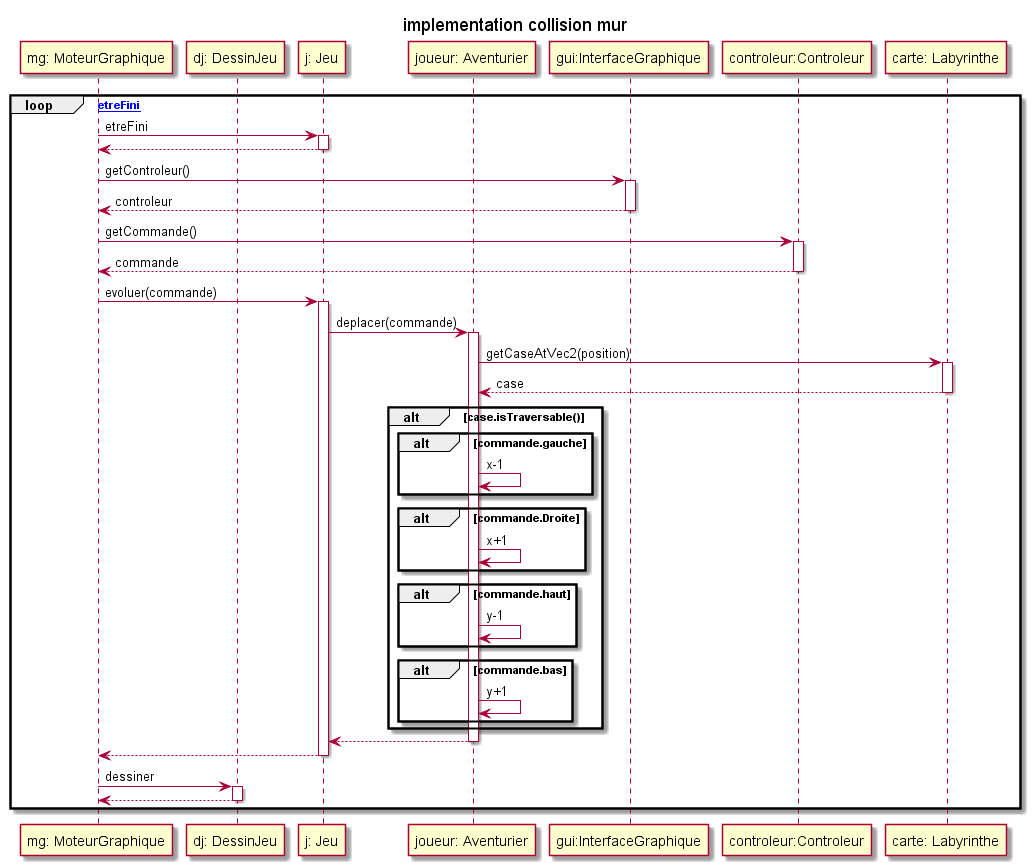

The diagram above was rendered by PlantUML. Its source (embedded in the PNG):
@startuml
title implementation collision mur
participant "mg: MoteurGraphique" as moteurJeu
participant "dj: DessinJeu" as dessinJeu
participant "j: Jeu" as jeu
participant "joueur: Aventurier" as joueur
participant "gui:InterfaceGraphique" as gui
participant "controleur:Controleur" as controleur
participant "carte: Labyrinthe" as carte

    loop [non etreFini]
        moteurJeu -> jeu : etreFini
        activate jeu
        moteurJeu <-- jeu
        deactivate jeu
        moteurJeu -> gui : getControleur()
        activate gui
        moteurJeu <-- gui : controleur
        deactivate gui
        moteurJeu -> controleur : getCommande()
        activate controleur
        moteurJeu <-- controleur : commande
        deactivate controleur
        moteurJeu -> jeu : evoluer(commande)
        activate jeu
        jeu -> joueur : deplacer(commande)
        activate joueur
        joueur -> carte : getCaseAtVec2(position)
        activate carte
        joueur <-- carte : case
        deactivate carte
        alt case.isTraversable()
            alt commande.gauche
                joueur -> joueur : x-1
            end
            alt commande.Droite 
                joueur -> joueur : x+1
            end
            alt commande.haut
                joueur -> joueur : y-1
            end
            alt commande.bas
                joueur -> joueur : y+1
            end
        end
        jeu <-- joueur
        deactivate joueur
        moteurJeu <-- jeu
        deactivate jeu
        moteurJeu -> dessinJeu : dessiner
        activate dessinJeu
        moteurJeu <-- dessinJeu
        deactivate dessinJeu
    end

@enduml